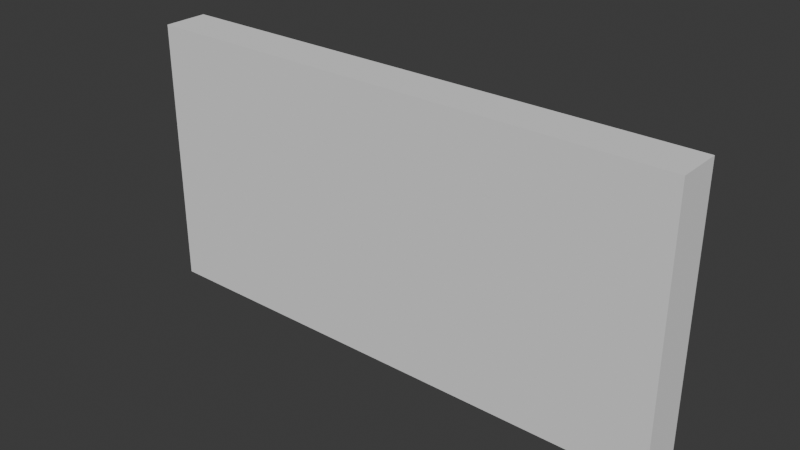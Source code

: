 # Source: Wall.blend  (saved by Blender 4.5.88; exported with 4.5.12 LTS)
import bpy
from mathutils import Matrix  # noqa: F401  (used for matrix-valued properties, if any)

bpy.ops.wm.read_factory_settings(use_empty=True)
scene = bpy.context.scene
scene.name = 'Scene'

# ---- collections
col_collection = bpy.data.collections.new('Collection'); scene.collection.children.link(col_collection)

# ---- world
world_world = bpy.data.worlds.new('World'); scene.world = world_world
world_world.use_nodes = True; world_world.node_tree.nodes.clear()
_N = world_world.node_tree.nodes; _L = world_world.node_tree.links
n0 = _N.new('ShaderNodeOutputWorld'); n0.name = 'World Output'; n0.location = (200, 100)
n1 = _N.new('ShaderNodeBackground'); n1.name = 'Background'; n1.location = (-200, 100)
n1.inputs[0].default_value = (0.05088, 0.05088, 0.05088, 1.0)
_L.new(n1.outputs[0], n0.inputs[0])
n0.is_active_output = True
world_world.color = (0.05088, 0.05088, 0.05088)
world_world.sun_shadow_jitter_overblur = 0.0

# ---- meshes
me_plane = bpy.data.meshes.new('Plane')
me_plane.from_pydata([(-2.0, 0.25, 3.0), (1.0, 0.25, 3.0), (-2.0, 0.25, -3.0), (1.0, 0.25, -3.0), (-2.0, -0.25, 3.0), (1.0, -0.25, 3.0), (-2.0, -0.25, -3.0), (1.0, -0.25, -3.0)], [], [(0, 1, 3, 2), (4, 6, 7, 5), (0, 2, 6, 4), (1, 0, 4, 5), (3, 1, 5, 7), (2, 3, 7, 6)])
_uv = me_plane.uv_layers.new(name='UVMap')
_uv.uv.foreach_set('vector', [0.0, 0.0, 1.0, 0.0, 1.0, 1.0, 0.0, 1.0, 0.0, 0.0, 0.0, 1.0, 1.0, 1.0, 1.0, 0.0, 0.0, 0.0, 0.0, 1.0, 0.0, 1.0, 0.0, 0.0, 1.0, 0.0, 0.0, 0.0, 0.0, 0.0, 1.0, 0.0, 1.0, 1.0, 1.0, 0.0, 1.0, 0.0, 1.0, 1.0, 0.0, 1.0, 1.0, 1.0, 1.0, 1.0, 0.0, 1.0])
me_plane.update()

# ---- objects
ob_plane = bpy.data.objects.new('Plane', me_plane)

# ---- transforms, parenting, visibility, modifiers, constraints
ob_plane.location = (0.0, 0.0, 1.0)
ob_plane.rotation_euler = (-0.0, 1.571, 0.0)

# ---- collection membership
col_collection.objects.link(ob_plane)

# ---- scene / render settings (as saved in the file)
scene.frame_start = 1; scene.frame_end = 250; scene.frame_set(1)
scene.render.engine = 'BLENDER_EEVEE_NEXT'
bpy.context.view_layer.update()

# ---- added for rendering (the .blend has no active camera and no usable light): camera, sun
cam_auto = bpy.data.cameras.new('AutoCamera')
cam_auto.lens = 50.0
cam_auto.sensor_width = 36.0
cam_auto.clip_end = 1000.0
ob_auto_camera = bpy.data.objects.new('AutoCamera', cam_auto)
scene.collection.objects.link(ob_auto_camera)
ob_auto_camera.location = (6.22381, -7.46858, 6.47905)
ob_auto_camera.rotation_euler = (1.09748, -7.21219e-08, 0.694738)
scene.camera = ob_auto_camera
light_auto_sun = bpy.data.lights.new('AutoSun', 'SUN')
light_auto_sun.energy = 3.0
light_auto_sun.angle = 0.0523599
ob_auto_sun = bpy.data.objects.new('AutoSun', light_auto_sun)
scene.collection.objects.link(ob_auto_sun)
ob_auto_sun.rotation_euler = (0.872665, 0.174533, 0.523599)
bpy.context.view_layer.update()
